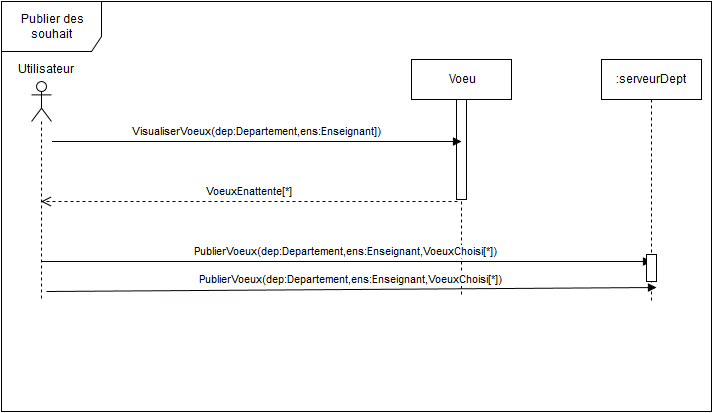

The diagram above was exported from draw.io. Its source (the exported page's mxGraphModel, read from the mxfile embedded in the PNG):
<mxGraphModel dx="1190" dy="734" grid="1" gridSize="10" guides="1" tooltips="1" connect="1" arrows="1" fold="1" page="1" pageScale="1" pageWidth="826" pageHeight="1169" background="#ffffff" math="0" shadow="0">
  <root>
    <mxCell id="0" />
    <mxCell id="1" parent="0" />
    <mxCell id="39" value="Publier des souhait&lt;br&gt;" style="shape=umlFrame;whiteSpace=wrap;html=1;strokeColor=#000000;fillColor=#FFFFFF;gradientColor=#ffffff;width=100;height=50;" parent="1" vertex="1">
      <mxGeometry x="60" y="20" width="710" height="410" as="geometry" />
    </mxCell>
    <mxCell id="70f201c1e4b3a49-51" value="" style="shape=umlLifeline;participant=umlActor;perimeter=lifelinePerimeter;whiteSpace=wrap;html=1;container=1;collapsible=0;recursiveResize=0;verticalAlign=top;spacingTop=36;labelBackgroundColor=#ffffff;outlineConnect=0;strokeColor=#000000;fillColor=#FFFFFF;gradientColor=#ffffff;" vertex="1" parent="1">
      <mxGeometry x="90" y="100" width="20" height="220" as="geometry" />
    </mxCell>
    <mxCell id="70f201c1e4b3a49-52" value="Utilisateur" style="text;html=1;resizable=0;points=[];autosize=1;align=left;verticalAlign=top;spacingTop=-4;" vertex="1" parent="1">
      <mxGeometry x="75" y="80" width="70" height="20" as="geometry" />
    </mxCell>
    <mxCell id="70f201c1e4b3a49-53" value="Voeu" style="shape=umlLifeline;perimeter=lifelinePerimeter;whiteSpace=wrap;html=1;container=1;collapsible=0;recursiveResize=0;outlineConnect=0;strokeColor=#000000;fillColor=#FFFFFF;gradientColor=#ffffff;" vertex="1" parent="1">
      <mxGeometry x="470" y="78" width="100" height="235" as="geometry" />
    </mxCell>
    <mxCell id="70f201c1e4b3a49-54" value="" style="html=1;points=[];perimeter=orthogonalPerimeter;strokeColor=#000000;fillColor=#FFFFFF;gradientColor=#ffffff;" vertex="1" parent="70f201c1e4b3a49-53">
      <mxGeometry x="45" y="40" width="10" height="100" as="geometry" />
    </mxCell>
    <mxCell id="70f201c1e4b3a49-55" value="PublierVoeux(dep:Departement,ens:Enseignant,VoeuxChoisi[*])" style="html=1;verticalAlign=bottom;endArrow=block;strokeColor=#050000;" edge="1" parent="1" source="70f201c1e4b3a49-51">
      <mxGeometry width="80" relative="1" as="geometry">
        <mxPoint x="180" y="160" as="sourcePoint" />
        <mxPoint x="710" y="280" as="targetPoint" />
      </mxGeometry>
    </mxCell>
    <mxCell id="70f201c1e4b3a49-185" value="VisualiserVoeux(dep:Departement,ens:Enseignant])" style="html=1;verticalAlign=bottom;endArrow=block;strokeColor=#050000;" edge="1" parent="1">
      <mxGeometry width="80" relative="1" as="geometry">
        <mxPoint x="110.5" y="160" as="sourcePoint" />
        <mxPoint x="520" y="160" as="targetPoint" />
      </mxGeometry>
    </mxCell>
    <mxCell id="70f201c1e4b3a49-186" value=":serveurDept" style="html=1;points=[];perimeter=orthogonalPerimeter;shape=umlLifeline;participant=label;fontFamily=Helvetica;fontSize=12;fontColor=#000000;align=center;strokeColor=#000000;fillColor=#FFFFFF;gradientColor=#ffffff;" vertex="1" parent="1">
      <mxGeometry x="660" y="78" width="100" height="242" as="geometry" />
    </mxCell>
    <mxCell id="70f201c1e4b3a49-187" value="VoeuxEnattente[*]" style="html=1;verticalAlign=bottom;endArrow=open;dashed=1;endSize=8;strokeColor=#050000;exitX=0.1;exitY=1.02;exitPerimeter=0;" edge="1" parent="1" source="70f201c1e4b3a49-54" target="70f201c1e4b3a49-51">
      <mxGeometry relative="1" as="geometry">
        <mxPoint x="515" y="178" as="sourcePoint" />
        <mxPoint x="435" y="178" as="targetPoint" />
      </mxGeometry>
    </mxCell>
    <mxCell id="70f201c1e4b3a49-189" value="" style="html=1;points=[];perimeter=orthogonalPerimeter;strokeColor=#000000;fillColor=#FFFFFF;gradientColor=#ffffff;" vertex="1" parent="1">
      <mxGeometry x="705" y="273" width="10" height="27" as="geometry" />
    </mxCell>
    <mxCell id="70f201c1e4b3a49-199" value="PublierVoeux(dep:Departement,ens:Enseignant,VoeuxChoisi[*])" style="html=1;verticalAlign=bottom;endArrow=block;strokeColor=#050000;entryX=0.55;entryY=0.942;entryPerimeter=0;" edge="1" parent="1" target="70f201c1e4b3a49-186">
      <mxGeometry width="80" relative="1" as="geometry">
        <mxPoint x="105" y="310" as="sourcePoint" />
        <mxPoint x="715" y="300" as="targetPoint" />
      </mxGeometry>
    </mxCell>
  </root>
</mxGraphModel>